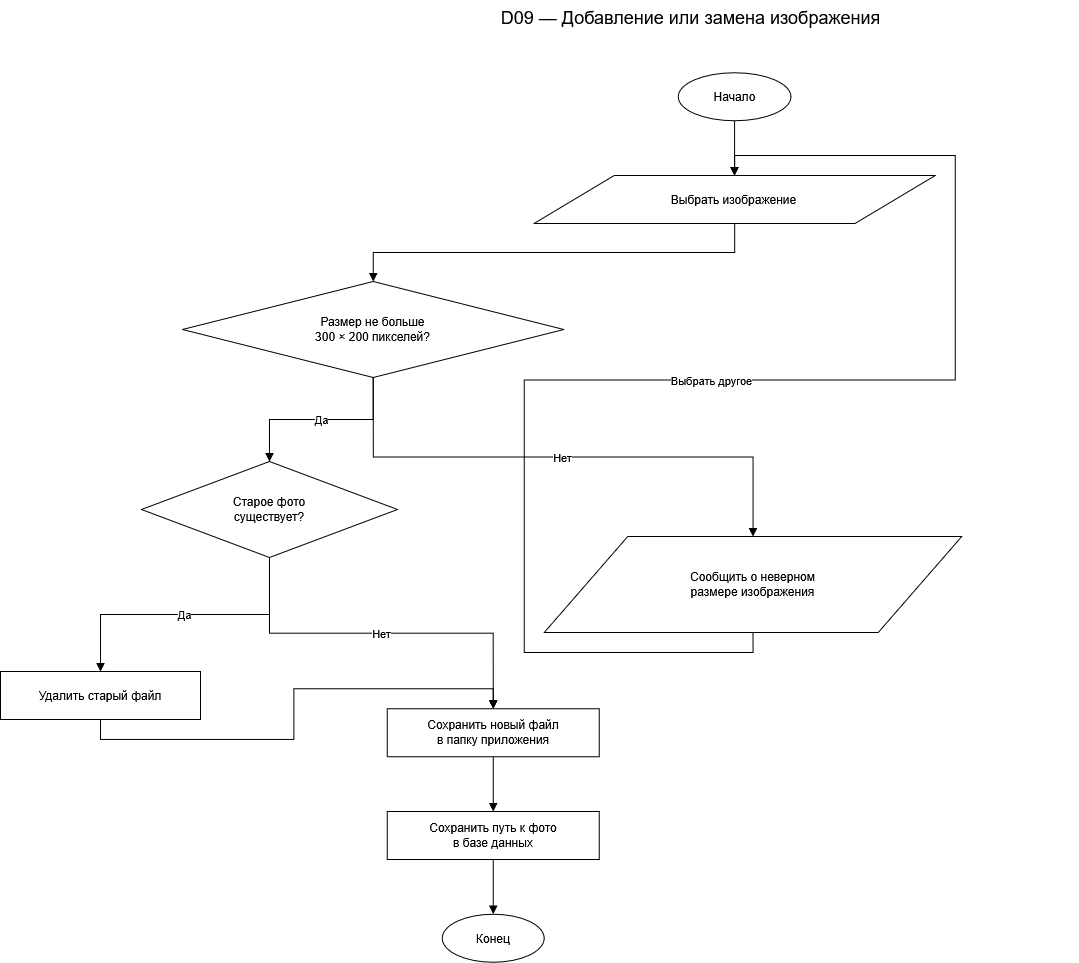

The diagram above was exported from draw.io. Its source (the exported page's mxGraphModel, read from the mxfile embedded in the PNG):
<mxGraphModel dx="6505" dy="-3726" grid="0" gridSize="10" guides="1" tooltips="1" connect="1" arrows="1" fold="1" page="0" pageScale="1" pageWidth="827" pageHeight="1169" math="0" shadow="0">
  <root>
    <mxCell id="0" />
    <mxCell id="1" parent="0" />
    <mxCell id="ucVJKTS0qU9xN8Zi3yHk-253" parent="1" style="text;html=1;align=center;verticalAlign=middle;whiteSpace=wrap;rounded=0;fontSize=18;fontColor=#000000;strokeColor=none;fillColor=none;" value="D09 — Добавление или замена изображения" vertex="1">
      <mxGeometry height="35" width="775" x="-4229.583333333333" y="4907" as="geometry" />
    </mxCell>
    <mxCell id="ucVJKTS0qU9xN8Zi3yHk-254" parent="1" style="shape=ellipse;whiteSpace=wrap;html=1;fillColor=#FFFFFF;strokeColor=#000000;fontColor=#000000;fontSize=12;align=center;verticalAlign=middle;spacing=4;" value="Начало" vertex="1">
      <mxGeometry height="48" width="112.69" x="-3855.263333333333" y="4979.33" as="geometry" />
    </mxCell>
    <mxCell id="ucVJKTS0qU9xN8Zi3yHk-255" parent="1" style="shape=parallelogram;whiteSpace=wrap;html=1;fillColor=#FFFFFF;strokeColor=#000000;fontColor=#000000;fontSize=12;align=center;verticalAlign=middle;spacing=4;" value="Выбрать изображение" vertex="1">
      <mxGeometry height="48" width="401.29" x="-3999.563333333333" y="5082.01" as="geometry" />
    </mxCell>
    <mxCell id="ucVJKTS0qU9xN8Zi3yHk-256" parent="1" style="shape=rhombus;whiteSpace=wrap;html=1;fillColor=#FFFFFF;strokeColor=#000000;fontColor=#000000;fontSize=12;align=center;verticalAlign=middle;spacing=4;" value="Размер не больше&lt;br&gt;300 × 200 пикселей?" vertex="1">
      <mxGeometry height="96" width="381.33" x="-4351.003333333333" y="5188" as="geometry" />
    </mxCell>
    <mxCell id="ucVJKTS0qU9xN8Zi3yHk-257" parent="1" style="shape=parallelogram;whiteSpace=wrap;html=1;fillColor=#FFFFFF;strokeColor=#000000;fontColor=#000000;fontSize=12;align=center;verticalAlign=middle;spacing=4;" value="Сообщить о неверном&lt;br&gt;размере изображения" vertex="1">
      <mxGeometry height="96" width="417.47" x="-3989.273333333333" y="5443" as="geometry" />
    </mxCell>
    <mxCell id="ucVJKTS0qU9xN8Zi3yHk-258" parent="1" style="shape=rhombus;whiteSpace=wrap;html=1;fillColor=#FFFFFF;strokeColor=#000000;fontColor=#000000;fontSize=12;align=center;verticalAlign=middle;spacing=4;" value="Старое фото&lt;br&gt;существует?" vertex="1">
      <mxGeometry height="96" width="256" x="-4392.003333333333" y="5368" as="geometry" />
    </mxCell>
    <mxCell id="ucVJKTS0qU9xN8Zi3yHk-259" parent="1" style="shape=rectangle;whiteSpace=wrap;html=1;fillColor=#FFFFFF;strokeColor=#000000;fontColor=#000000;fontSize=12;align=center;verticalAlign=middle;spacing=4;" value="Удалить старый файл" vertex="1">
      <mxGeometry height="48" width="200" x="-4533.003333333333" y="5578" as="geometry" />
    </mxCell>
    <mxCell id="ucVJKTS0qU9xN8Zi3yHk-260" parent="1" style="shape=rectangle;whiteSpace=wrap;html=1;fillColor=#FFFFFF;strokeColor=#000000;fontColor=#000000;fontSize=12;align=center;verticalAlign=middle;spacing=4;" value="Сохранить новый файл&lt;br&gt;в папку приложения" vertex="1">
      <mxGeometry height="48" width="212" x="-4146.253333333333" y="5615.33" as="geometry" />
    </mxCell>
    <mxCell id="ucVJKTS0qU9xN8Zi3yHk-261" parent="1" style="shape=rectangle;whiteSpace=wrap;html=1;fillColor=#FFFFFF;strokeColor=#000000;fontColor=#000000;fontSize=12;align=center;verticalAlign=middle;spacing=4;" value="Сохранить путь к фото&lt;br&gt;в базе данных" vertex="1">
      <mxGeometry height="48" width="212" x="-4146.253333333333" y="5718.01" as="geometry" />
    </mxCell>
    <mxCell id="ucVJKTS0qU9xN8Zi3yHk-262" parent="1" style="shape=ellipse;whiteSpace=wrap;html=1;fillColor=#FFFFFF;strokeColor=#000000;fontColor=#000000;fontSize=12;align=center;verticalAlign=middle;spacing=4;" value="Конец" vertex="1">
      <mxGeometry height="48" width="101.96" x="-4091.233333333333" y="5820.67" as="geometry" />
    </mxCell>
    <mxCell id="ucVJKTS0qU9xN8Zi3yHk-263" edge="1" parent="1" source="ucVJKTS0qU9xN8Zi3yHk-254" style="rounded=0;orthogonalLoop=1;html=1;strokeColor=#000000;fontColor=#000000;fontSize=11;endArrow=block;endFill=1;edgeStyle=orthogonalEdgeStyle;rounded=0;orthogonalLoop=1;jettySize=auto;exitX=0.5;exitY=1;exitPerimeter=1;entryX=0.5;entryY=0;entryPerimeter=1;" target="ucVJKTS0qU9xN8Zi3yHk-255" value="">
      <mxGeometry relative="1" as="geometry" />
    </mxCell>
    <mxCell id="ucVJKTS0qU9xN8Zi3yHk-264" edge="1" parent="1" source="ucVJKTS0qU9xN8Zi3yHk-255" style="rounded=0;orthogonalLoop=1;html=1;strokeColor=#000000;fontColor=#000000;fontSize=11;endArrow=block;endFill=1;edgeStyle=orthogonalEdgeStyle;rounded=0;orthogonalLoop=1;jettySize=auto;exitX=0.5;exitY=1;exitPerimeter=1;entryX=0.5;entryY=0;entryPerimeter=1;" target="ucVJKTS0qU9xN8Zi3yHk-256" value="">
      <mxGeometry relative="1" as="geometry" />
    </mxCell>
    <mxCell id="ucVJKTS0qU9xN8Zi3yHk-265" edge="1" parent="1" source="ucVJKTS0qU9xN8Zi3yHk-256" style="rounded=0;orthogonalLoop=1;html=1;strokeColor=#000000;fontColor=#000000;fontSize=11;endArrow=block;endFill=1;edgeStyle=orthogonalEdgeStyle;rounded=0;orthogonalLoop=1;jettySize=auto;exitX=0.5;exitY=1;exitPerimeter=1;entryX=0.5;entryY=0;entryPerimeter=1;" target="ucVJKTS0qU9xN8Zi3yHk-257" value="Нет">
      <mxGeometry relative="1" as="geometry" />
    </mxCell>
    <mxCell id="ucVJKTS0qU9xN8Zi3yHk-266" edge="1" parent="1" source="ucVJKTS0qU9xN8Zi3yHk-257" style="rounded=0;orthogonalLoop=1;html=1;strokeColor=#000000;fontColor=#000000;fontSize=11;endArrow=block;endFill=1;edgeStyle=orthogonalEdgeStyle;rounded=0;orthogonalLoop=1;jettySize=auto;exitX=0.5;exitY=1;exitPerimeter=1;entryX=0.5;entryY=0;entryPerimeter=1;" target="ucVJKTS0qU9xN8Zi3yHk-255" value="Выбрать другое">
      <mxGeometry relative="1" as="geometry" />
    </mxCell>
    <mxCell id="ucVJKTS0qU9xN8Zi3yHk-267" edge="1" parent="1" source="ucVJKTS0qU9xN8Zi3yHk-256" style="rounded=0;orthogonalLoop=1;html=1;strokeColor=#000000;fontColor=#000000;fontSize=11;endArrow=block;endFill=1;edgeStyle=orthogonalEdgeStyle;rounded=0;orthogonalLoop=1;jettySize=auto;exitX=0.5;exitY=1;exitPerimeter=1;entryX=0.5;entryY=0;entryPerimeter=1;" target="ucVJKTS0qU9xN8Zi3yHk-258" value="Да">
      <mxGeometry relative="1" as="geometry" />
    </mxCell>
    <mxCell id="ucVJKTS0qU9xN8Zi3yHk-268" edge="1" parent="1" source="ucVJKTS0qU9xN8Zi3yHk-258" style="rounded=0;orthogonalLoop=1;html=1;strokeColor=#000000;fontColor=#000000;fontSize=11;endArrow=block;endFill=1;edgeStyle=orthogonalEdgeStyle;rounded=0;orthogonalLoop=1;jettySize=auto;exitX=0.5;exitY=1;exitPerimeter=1;entryX=0.5;entryY=0;entryPerimeter=1;" target="ucVJKTS0qU9xN8Zi3yHk-259" value="Да">
      <mxGeometry relative="1" as="geometry" />
    </mxCell>
    <mxCell id="ucVJKTS0qU9xN8Zi3yHk-269" edge="1" parent="1" source="ucVJKTS0qU9xN8Zi3yHk-258" style="rounded=0;orthogonalLoop=1;html=1;strokeColor=#000000;fontColor=#000000;fontSize=11;endArrow=block;endFill=1;edgeStyle=orthogonalEdgeStyle;rounded=0;orthogonalLoop=1;jettySize=auto;exitX=0.5;exitY=1;exitPerimeter=1;entryX=0.5;entryY=0;entryPerimeter=1;" target="ucVJKTS0qU9xN8Zi3yHk-260" value="Нет">
      <mxGeometry relative="1" as="geometry" />
    </mxCell>
    <mxCell id="ucVJKTS0qU9xN8Zi3yHk-270" edge="1" parent="1" source="ucVJKTS0qU9xN8Zi3yHk-259" style="rounded=0;orthogonalLoop=1;html=1;strokeColor=#000000;fontColor=#000000;fontSize=11;endArrow=block;endFill=1;edgeStyle=orthogonalEdgeStyle;rounded=0;orthogonalLoop=1;jettySize=auto;exitX=0.5;exitY=1;exitPerimeter=1;entryX=0.5;entryY=0;entryPerimeter=1;" target="ucVJKTS0qU9xN8Zi3yHk-260" value="">
      <mxGeometry relative="1" as="geometry" />
    </mxCell>
    <mxCell id="ucVJKTS0qU9xN8Zi3yHk-271" edge="1" parent="1" source="ucVJKTS0qU9xN8Zi3yHk-260" style="rounded=0;orthogonalLoop=1;html=1;strokeColor=#000000;fontColor=#000000;fontSize=11;endArrow=block;endFill=1;edgeStyle=orthogonalEdgeStyle;rounded=0;orthogonalLoop=1;jettySize=auto;exitX=0.5;exitY=1;exitPerimeter=1;entryX=0.5;entryY=0;entryPerimeter=1;" target="ucVJKTS0qU9xN8Zi3yHk-261" value="">
      <mxGeometry relative="1" as="geometry" />
    </mxCell>
    <mxCell id="ucVJKTS0qU9xN8Zi3yHk-272" edge="1" parent="1" source="ucVJKTS0qU9xN8Zi3yHk-261" style="rounded=0;orthogonalLoop=1;html=1;strokeColor=#000000;fontColor=#000000;fontSize=11;endArrow=block;endFill=1;edgeStyle=orthogonalEdgeStyle;rounded=0;orthogonalLoop=1;jettySize=auto;exitX=0.5;exitY=1;exitPerimeter=1;entryX=0.5;entryY=0;entryPerimeter=1;" target="ucVJKTS0qU9xN8Zi3yHk-262" value="">
      <mxGeometry relative="1" as="geometry" />
    </mxCell>
  </root>
</mxGraphModel>